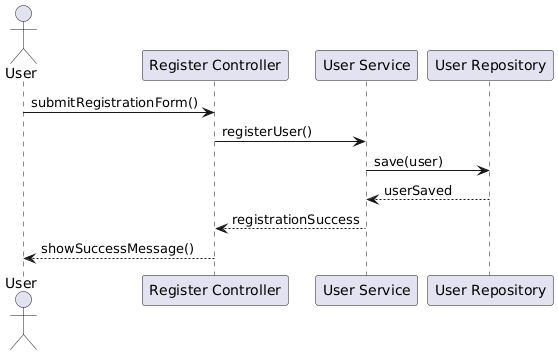

The diagram above was rendered by PlantUML. Its source (embedded in the PNG):
@startuml
' --------------------
' System Sequence Diagram 1 - Register
' --------------------

actor User
participant "Register Controller" as RC
participant "User Service" as US
participant "User Repository" as UR

User -> RC : submitRegistrationForm()
RC -> US : registerUser()
US -> UR : save(user)
UR --> US : userSaved
US --> RC : registrationSuccess
RC --> User : showSuccessMessage()
@enduml